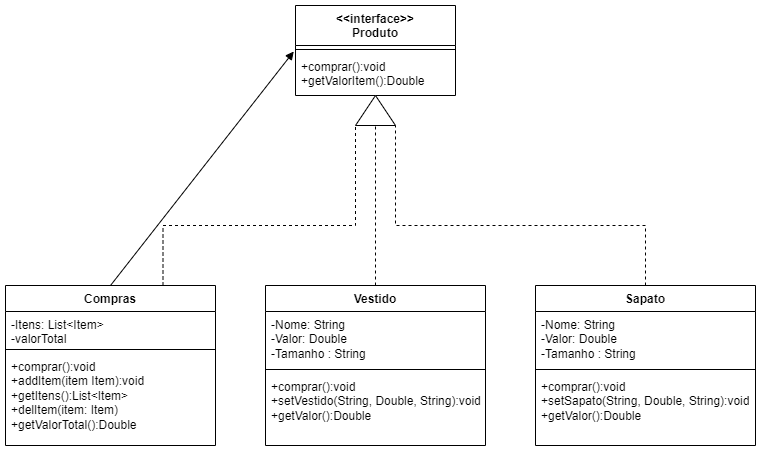

The diagram above was exported from draw.io. Its source (the exported page's mxGraphModel, read from the mxfile embedded in the PNG):
<mxGraphModel dx="1050" dy="608" grid="1" gridSize="10" guides="1" tooltips="1" connect="1" arrows="1" fold="1" page="1" pageScale="1" pageWidth="827" pageHeight="1169" math="0" shadow="0">
  <root>
    <mxCell id="0" />
    <mxCell id="1" parent="0" />
    <mxCell id="_oIO3IOey7FUzUMsY6v6-1" value="&amp;lt;&amp;lt;interface&amp;gt;&amp;gt;&lt;br&gt;Produto" style="swimlane;fontStyle=1;align=center;verticalAlign=top;childLayout=stackLayout;horizontal=1;startSize=40;horizontalStack=0;resizeParent=1;resizeParentMax=0;resizeLast=0;collapsible=1;marginBottom=0;whiteSpace=wrap;html=1;" vertex="1" parent="1">
      <mxGeometry x="320" y="40" width="160" height="90" as="geometry" />
    </mxCell>
    <mxCell id="_oIO3IOey7FUzUMsY6v6-3" value="" style="line;strokeWidth=1;fillColor=none;align=left;verticalAlign=middle;spacingTop=-1;spacingLeft=3;spacingRight=3;rotatable=0;labelPosition=right;points=[];portConstraint=eastwest;strokeColor=inherit;" vertex="1" parent="_oIO3IOey7FUzUMsY6v6-1">
      <mxGeometry y="40" width="160" height="8" as="geometry" />
    </mxCell>
    <mxCell id="_oIO3IOey7FUzUMsY6v6-4" value="+comprar():void&lt;br&gt;+getValorItem():Double" style="text;strokeColor=none;fillColor=none;align=left;verticalAlign=top;spacingLeft=4;spacingRight=4;overflow=hidden;rotatable=0;points=[[0,0.5],[1,0.5]];portConstraint=eastwest;whiteSpace=wrap;html=1;" vertex="1" parent="_oIO3IOey7FUzUMsY6v6-1">
      <mxGeometry y="48" width="160" height="42" as="geometry" />
    </mxCell>
    <mxCell id="_oIO3IOey7FUzUMsY6v6-5" value="Compras" style="swimlane;fontStyle=1;align=center;verticalAlign=top;childLayout=stackLayout;horizontal=1;startSize=26;horizontalStack=0;resizeParent=1;resizeParentMax=0;resizeLast=0;collapsible=1;marginBottom=0;whiteSpace=wrap;html=1;" vertex="1" parent="1">
      <mxGeometry x="30" y="320" width="210" height="160" as="geometry" />
    </mxCell>
    <mxCell id="_oIO3IOey7FUzUMsY6v6-6" value="-Itens: List&amp;lt;Item&amp;gt;&lt;br&gt;-valorTotal" style="text;strokeColor=none;fillColor=none;align=left;verticalAlign=top;spacingLeft=4;spacingRight=4;overflow=hidden;rotatable=0;points=[[0,0.5],[1,0.5]];portConstraint=eastwest;whiteSpace=wrap;html=1;" vertex="1" parent="_oIO3IOey7FUzUMsY6v6-5">
      <mxGeometry y="26" width="210" height="34" as="geometry" />
    </mxCell>
    <mxCell id="_oIO3IOey7FUzUMsY6v6-7" value="" style="line;strokeWidth=1;fillColor=none;align=left;verticalAlign=middle;spacingTop=-1;spacingLeft=3;spacingRight=3;rotatable=0;labelPosition=right;points=[];portConstraint=eastwest;strokeColor=inherit;" vertex="1" parent="_oIO3IOey7FUzUMsY6v6-5">
      <mxGeometry y="60" width="210" height="8" as="geometry" />
    </mxCell>
    <mxCell id="_oIO3IOey7FUzUMsY6v6-8" value="+comprar():void&lt;br&gt;+addItem(item Item):void&lt;br&gt;+getItens():List&amp;lt;Item&amp;gt;&lt;br&gt;+delItem(item: Item)&lt;br&gt;+getValorTotal():Double" style="text;strokeColor=none;fillColor=none;align=left;verticalAlign=top;spacingLeft=4;spacingRight=4;overflow=hidden;rotatable=0;points=[[0,0.5],[1,0.5]];portConstraint=eastwest;whiteSpace=wrap;html=1;" vertex="1" parent="_oIO3IOey7FUzUMsY6v6-5">
      <mxGeometry y="68" width="210" height="92" as="geometry" />
    </mxCell>
    <mxCell id="_oIO3IOey7FUzUMsY6v6-9" value="" style="html=1;verticalAlign=bottom;endArrow=block;curved=0;rounded=0;entryX=-0.011;entryY=-0.048;entryDx=0;entryDy=0;entryPerimeter=0;exitX=0.5;exitY=0;exitDx=0;exitDy=0;" edge="1" parent="1" source="_oIO3IOey7FUzUMsY6v6-5" target="_oIO3IOey7FUzUMsY6v6-4">
      <mxGeometry width="80" relative="1" as="geometry">
        <mxPoint x="120" y="100" as="sourcePoint" />
        <mxPoint x="200" y="100" as="targetPoint" />
      </mxGeometry>
    </mxCell>
    <mxCell id="_oIO3IOey7FUzUMsY6v6-11" value="" style="verticalLabelPosition=bottom;verticalAlign=top;html=1;shape=mxgraph.basic.acute_triangle;dx=0.5;" vertex="1" parent="1">
      <mxGeometry x="380" y="130" width="40" height="30" as="geometry" />
    </mxCell>
    <mxCell id="_oIO3IOey7FUzUMsY6v6-12" value="Vestido" style="swimlane;fontStyle=1;align=center;verticalAlign=top;childLayout=stackLayout;horizontal=1;startSize=26;horizontalStack=0;resizeParent=1;resizeParentMax=0;resizeLast=0;collapsible=1;marginBottom=0;whiteSpace=wrap;html=1;" vertex="1" parent="1">
      <mxGeometry x="290" y="320" width="220" height="160" as="geometry" />
    </mxCell>
    <mxCell id="_oIO3IOey7FUzUMsY6v6-13" value="-Nome: String&lt;br&gt;-Valor: Double&lt;br&gt;-Tamanho : String" style="text;strokeColor=none;fillColor=none;align=left;verticalAlign=top;spacingLeft=4;spacingRight=4;overflow=hidden;rotatable=0;points=[[0,0.5],[1,0.5]];portConstraint=eastwest;whiteSpace=wrap;html=1;" vertex="1" parent="_oIO3IOey7FUzUMsY6v6-12">
      <mxGeometry y="26" width="220" height="54" as="geometry" />
    </mxCell>
    <mxCell id="_oIO3IOey7FUzUMsY6v6-14" value="" style="line;strokeWidth=1;fillColor=none;align=left;verticalAlign=middle;spacingTop=-1;spacingLeft=3;spacingRight=3;rotatable=0;labelPosition=right;points=[];portConstraint=eastwest;strokeColor=inherit;" vertex="1" parent="_oIO3IOey7FUzUMsY6v6-12">
      <mxGeometry y="80" width="220" height="8" as="geometry" />
    </mxCell>
    <mxCell id="_oIO3IOey7FUzUMsY6v6-15" value="+comprar():void&lt;br&gt;+setVestido(String, Double, String):void&lt;br&gt;+getValor():Double" style="text;strokeColor=none;fillColor=none;align=left;verticalAlign=top;spacingLeft=4;spacingRight=4;overflow=hidden;rotatable=0;points=[[0,0.5],[1,0.5]];portConstraint=eastwest;whiteSpace=wrap;html=1;" vertex="1" parent="_oIO3IOey7FUzUMsY6v6-12">
      <mxGeometry y="88" width="220" height="72" as="geometry" />
    </mxCell>
    <mxCell id="_oIO3IOey7FUzUMsY6v6-16" value="Sapato" style="swimlane;fontStyle=1;align=center;verticalAlign=top;childLayout=stackLayout;horizontal=1;startSize=26;horizontalStack=0;resizeParent=1;resizeParentMax=0;resizeLast=0;collapsible=1;marginBottom=0;whiteSpace=wrap;html=1;" vertex="1" parent="1">
      <mxGeometry x="560" y="320" width="220" height="160" as="geometry" />
    </mxCell>
    <mxCell id="_oIO3IOey7FUzUMsY6v6-17" value="-Nome: String&lt;br&gt;-Valor: Double&lt;br&gt;-Tamanho : String" style="text;strokeColor=none;fillColor=none;align=left;verticalAlign=top;spacingLeft=4;spacingRight=4;overflow=hidden;rotatable=0;points=[[0,0.5],[1,0.5]];portConstraint=eastwest;whiteSpace=wrap;html=1;" vertex="1" parent="_oIO3IOey7FUzUMsY6v6-16">
      <mxGeometry y="26" width="220" height="54" as="geometry" />
    </mxCell>
    <mxCell id="_oIO3IOey7FUzUMsY6v6-18" value="" style="line;strokeWidth=1;fillColor=none;align=left;verticalAlign=middle;spacingTop=-1;spacingLeft=3;spacingRight=3;rotatable=0;labelPosition=right;points=[];portConstraint=eastwest;strokeColor=inherit;" vertex="1" parent="_oIO3IOey7FUzUMsY6v6-16">
      <mxGeometry y="80" width="220" height="8" as="geometry" />
    </mxCell>
    <mxCell id="_oIO3IOey7FUzUMsY6v6-19" value="+comprar():void&lt;br&gt;+setSapato(String, Double, String):void&lt;br&gt;+getValor():Double" style="text;strokeColor=none;fillColor=none;align=left;verticalAlign=top;spacingLeft=4;spacingRight=4;overflow=hidden;rotatable=0;points=[[0,0.5],[1,0.5]];portConstraint=eastwest;whiteSpace=wrap;html=1;" vertex="1" parent="_oIO3IOey7FUzUMsY6v6-16">
      <mxGeometry y="88" width="220" height="72" as="geometry" />
    </mxCell>
    <mxCell id="_oIO3IOey7FUzUMsY6v6-25" value="" style="endArrow=none;html=1;edgeStyle=orthogonalEdgeStyle;rounded=0;dashed=1;labelBackgroundColor=default;strokeColor=default;align=center;verticalAlign=middle;fontFamily=Helvetica;fontSize=11;fontColor=default;endSize=12;shape=connector;exitX=0.5;exitY=0;exitDx=0;exitDy=0;entryX=0.5;entryY=1;entryDx=0;entryDy=0;entryPerimeter=0;" edge="1" parent="1" source="_oIO3IOey7FUzUMsY6v6-12" target="_oIO3IOey7FUzUMsY6v6-11">
      <mxGeometry relative="1" as="geometry">
        <mxPoint x="450" y="200" as="sourcePoint" />
        <mxPoint x="662" y="160" as="targetPoint" />
      </mxGeometry>
    </mxCell>
    <mxCell id="_oIO3IOey7FUzUMsY6v6-27" value="" style="endArrow=none;html=1;edgeStyle=orthogonalEdgeStyle;rounded=0;dashed=1;labelBackgroundColor=default;strokeColor=default;align=center;verticalAlign=middle;fontFamily=Helvetica;fontSize=11;fontColor=default;endSize=12;shape=connector;exitX=0.75;exitY=0;exitDx=0;exitDy=0;entryX=0;entryY=1;entryDx=0;entryDy=0;entryPerimeter=0;" edge="1" parent="1" source="_oIO3IOey7FUzUMsY6v6-5" target="_oIO3IOey7FUzUMsY6v6-11">
      <mxGeometry relative="1" as="geometry">
        <mxPoint x="310" y="230" as="sourcePoint" />
        <mxPoint x="310" y="70" as="targetPoint" />
        <Array as="points">
          <mxPoint x="188" y="260" />
          <mxPoint x="380" y="260" />
        </Array>
      </mxGeometry>
    </mxCell>
    <mxCell id="_oIO3IOey7FUzUMsY6v6-28" value="" style="endArrow=none;html=1;edgeStyle=orthogonalEdgeStyle;rounded=0;dashed=1;labelBackgroundColor=default;strokeColor=default;align=center;verticalAlign=middle;fontFamily=Helvetica;fontSize=11;fontColor=default;endSize=12;shape=connector;exitX=0.5;exitY=0;exitDx=0;exitDy=0;entryX=1;entryY=1;entryDx=0;entryDy=0;entryPerimeter=0;" edge="1" parent="1" source="_oIO3IOey7FUzUMsY6v6-16" target="_oIO3IOey7FUzUMsY6v6-11">
      <mxGeometry relative="1" as="geometry">
        <mxPoint x="370" y="260" as="sourcePoint" />
        <mxPoint x="370" y="100" as="targetPoint" />
        <Array as="points">
          <mxPoint x="670" y="260" />
          <mxPoint x="420" y="260" />
        </Array>
      </mxGeometry>
    </mxCell>
  </root>
</mxGraphModel>